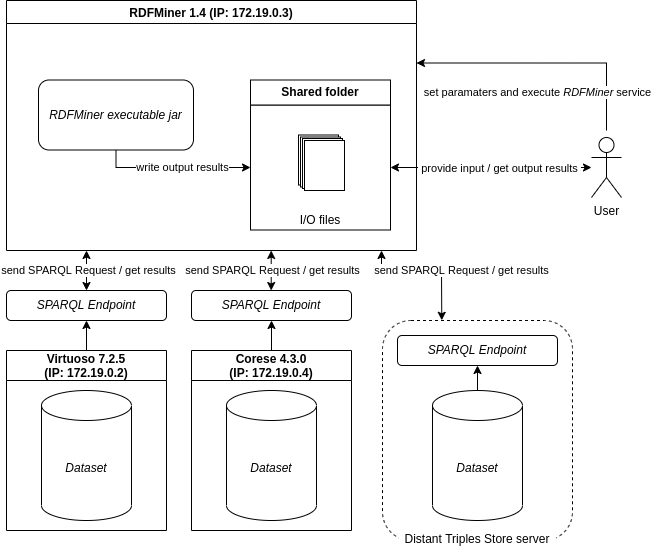

The diagram above was exported from draw.io. Its source (the exported page's mxGraphModel, read from the mxfile embedded in the PNG):
<mxGraphModel dx="782" dy="1183" grid="1" gridSize="10" guides="1" tooltips="1" connect="1" arrows="1" fold="1" page="1" pageScale="1" pageWidth="827" pageHeight="1169" math="0" shadow="0">
  <root>
    <mxCell id="0" />
    <mxCell id="1" parent="0" />
    <mxCell id="17Hf1MtKS4er8DdAh23x-2" value="RDFMiner 1.4 (IP: 172.19.0.3)" style="swimlane;fontStyle=1" parent="1" vertex="1">
      <mxGeometry x="115" y="200" width="410" height="250" as="geometry">
        <mxRectangle x="120" y="70" width="110" height="23" as="alternateBounds" />
      </mxGeometry>
    </mxCell>
    <mxCell id="17Hf1MtKS4er8DdAh23x-23" value="" style="rounded=0;whiteSpace=wrap;html=1;" parent="17Hf1MtKS4er8DdAh23x-2" vertex="1">
      <mxGeometry x="244" y="104.5" width="140" height="125" as="geometry" />
    </mxCell>
    <mxCell id="17Hf1MtKS4er8DdAh23x-24" value="&lt;b&gt;Shared folder&lt;br&gt;&lt;/b&gt;" style="rounded=0;whiteSpace=wrap;html=1;" parent="17Hf1MtKS4er8DdAh23x-2" vertex="1">
      <mxGeometry x="244" y="79.5" width="140" height="25" as="geometry" />
    </mxCell>
    <mxCell id="17Hf1MtKS4er8DdAh23x-25" value="" style="rounded=0;whiteSpace=wrap;html=1;" parent="17Hf1MtKS4er8DdAh23x-2" vertex="1">
      <mxGeometry x="292" y="134.5" width="40" height="50" as="geometry" />
    </mxCell>
    <mxCell id="17Hf1MtKS4er8DdAh23x-27" value="" style="rounded=0;whiteSpace=wrap;html=1;" parent="17Hf1MtKS4er8DdAh23x-2" vertex="1">
      <mxGeometry x="294" y="136.5" width="40" height="50" as="geometry" />
    </mxCell>
    <mxCell id="17Hf1MtKS4er8DdAh23x-28" value="" style="rounded=0;whiteSpace=wrap;html=1;" parent="17Hf1MtKS4er8DdAh23x-2" vertex="1">
      <mxGeometry x="296" y="138" width="40" height="50" as="geometry" />
    </mxCell>
    <mxCell id="17Hf1MtKS4er8DdAh23x-30" value="" style="rounded=0;whiteSpace=wrap;html=1;" parent="17Hf1MtKS4er8DdAh23x-2" vertex="1">
      <mxGeometry x="298" y="140" width="40" height="50" as="geometry" />
    </mxCell>
    <mxCell id="17Hf1MtKS4er8DdAh23x-31" value="I/O files" style="text;html=1;strokeColor=none;fillColor=none;align=center;verticalAlign=middle;whiteSpace=wrap;rounded=0;" parent="17Hf1MtKS4er8DdAh23x-2" vertex="1">
      <mxGeometry x="244" y="209.5" width="140" height="20" as="geometry" />
    </mxCell>
    <mxCell id="SsKlmkBhyraMW4VO0gLZ-11" style="edgeStyle=orthogonalEdgeStyle;rounded=0;orthogonalLoop=1;jettySize=auto;html=1;entryX=0;entryY=0.5;entryDx=0;entryDy=0;" parent="17Hf1MtKS4er8DdAh23x-2" source="SsKlmkBhyraMW4VO0gLZ-2" target="17Hf1MtKS4er8DdAh23x-23" edge="1">
      <mxGeometry relative="1" as="geometry">
        <Array as="points">
          <mxPoint x="110" y="167" />
        </Array>
      </mxGeometry>
    </mxCell>
    <mxCell id="SsKlmkBhyraMW4VO0gLZ-12" value="write output results" style="edgeLabel;html=1;align=center;verticalAlign=middle;resizable=0;points=[];" parent="SsKlmkBhyraMW4VO0gLZ-11" connectable="0" vertex="1">
      <mxGeometry x="-0.0958" y="-2" relative="1" as="geometry">
        <mxPoint x="14" y="-3" as="offset" />
      </mxGeometry>
    </mxCell>
    <mxCell id="SsKlmkBhyraMW4VO0gLZ-2" value="&lt;i&gt;RDFMiner executable jar&lt;/i&gt;" style="rounded=1;whiteSpace=wrap;html=1;" parent="17Hf1MtKS4er8DdAh23x-2" vertex="1">
      <mxGeometry x="32" y="79.5" width="155" height="70" as="geometry" />
    </mxCell>
    <mxCell id="17Hf1MtKS4er8DdAh23x-16" style="edgeStyle=orthogonalEdgeStyle;rounded=0;orthogonalLoop=1;jettySize=auto;html=1;exitX=0.5;exitY=0;exitDx=0;exitDy=0;entryX=0.5;entryY=1;entryDx=0;entryDy=0;" parent="1" source="17Hf1MtKS4er8DdAh23x-4" target="17Hf1MtKS4er8DdAh23x-15" edge="1">
      <mxGeometry relative="1" as="geometry" />
    </mxCell>
    <mxCell id="17Hf1MtKS4er8DdAh23x-4" value="Virtuoso 7.2.5 &#10;(IP: 172.19.0.2)" style="swimlane;startSize=30;" parent="1" vertex="1">
      <mxGeometry x="115" y="550" width="160" height="180" as="geometry">
        <mxRectangle x="120" y="70" width="110" height="23" as="alternateBounds" />
      </mxGeometry>
    </mxCell>
    <mxCell id="17Hf1MtKS4er8DdAh23x-6" value="&lt;div&gt;&lt;i&gt;Dataset&lt;/i&gt;&lt;/div&gt;" style="shape=cylinder3;whiteSpace=wrap;html=1;boundedLbl=1;backgroundOutline=1;size=15;" parent="17Hf1MtKS4er8DdAh23x-4" vertex="1">
      <mxGeometry x="35" y="40" width="90" height="130" as="geometry" />
    </mxCell>
    <mxCell id="17Hf1MtKS4er8DdAh23x-15" value="&lt;i&gt;SPARQL Endpoint&lt;/i&gt;" style="rounded=1;whiteSpace=wrap;html=1;" parent="1" vertex="1">
      <mxGeometry x="115" y="490" width="160" height="30" as="geometry" />
    </mxCell>
    <mxCell id="SsKlmkBhyraMW4VO0gLZ-7" style="edgeStyle=orthogonalEdgeStyle;rounded=0;orthogonalLoop=1;jettySize=auto;html=1;entryX=1;entryY=0.25;entryDx=0;entryDy=0;" parent="1" edge="1">
      <mxGeometry relative="1" as="geometry">
        <mxPoint x="715" y="330" as="sourcePoint" />
        <mxPoint x="525" y="262.5" as="targetPoint" />
        <Array as="points">
          <mxPoint x="715" y="263" />
          <mxPoint x="525" y="263" />
        </Array>
      </mxGeometry>
    </mxCell>
    <mxCell id="SsKlmkBhyraMW4VO0gLZ-9" value="set paramaters and execute &lt;i&gt;RDFMiner &lt;/i&gt;service" style="edgeLabel;html=1;align=center;verticalAlign=middle;resizable=0;points=[];" parent="SsKlmkBhyraMW4VO0gLZ-7" connectable="0" vertex="1">
      <mxGeometry x="-0.2571" y="2" relative="1" as="geometry">
        <mxPoint x="-41" y="27" as="offset" />
      </mxGeometry>
    </mxCell>
    <mxCell id="17Hf1MtKS4er8DdAh23x-33" value="User" style="shape=umlActor;verticalLabelPosition=bottom;verticalAlign=top;html=1;outlineConnect=0;" parent="1" vertex="1">
      <mxGeometry x="700" y="337" width="30" height="60" as="geometry" />
    </mxCell>
    <mxCell id="SsKlmkBhyraMW4VO0gLZ-5" value="" style="endArrow=classic;startArrow=classic;html=1;rounded=0;exitX=1;exitY=0.5;exitDx=0;exitDy=0;" parent="1" source="17Hf1MtKS4er8DdAh23x-23" target="17Hf1MtKS4er8DdAh23x-33" edge="1">
      <mxGeometry width="50" height="50" relative="1" as="geometry">
        <mxPoint x="590" y="460" as="sourcePoint" />
        <mxPoint x="640" y="410" as="targetPoint" />
      </mxGeometry>
    </mxCell>
    <mxCell id="SsKlmkBhyraMW4VO0gLZ-6" value="&amp;nbsp;provide input / get output results&amp;nbsp;" style="edgeLabel;html=1;align=center;verticalAlign=middle;resizable=0;points=[];" parent="SsKlmkBhyraMW4VO0gLZ-5" connectable="0" vertex="1">
      <mxGeometry x="-0.2653" relative="1" as="geometry">
        <mxPoint x="34" as="offset" />
      </mxGeometry>
    </mxCell>
    <mxCell id="SsKlmkBhyraMW4VO0gLZ-14" style="edgeStyle=orthogonalEdgeStyle;rounded=0;orthogonalLoop=1;jettySize=auto;html=1;exitX=0.5;exitY=0;exitDx=0;exitDy=0;entryX=0.5;entryY=1;entryDx=0;entryDy=0;" parent="1" source="SsKlmkBhyraMW4VO0gLZ-15" target="SsKlmkBhyraMW4VO0gLZ-17" edge="1">
      <mxGeometry relative="1" as="geometry" />
    </mxCell>
    <mxCell id="SsKlmkBhyraMW4VO0gLZ-15" value="Corese 4.3.0&#10;(IP: 172.19.0.4)" style="swimlane;startSize=30;" parent="1" vertex="1">
      <mxGeometry x="300" y="550" width="160" height="180" as="geometry">
        <mxRectangle x="120" y="70" width="110" height="23" as="alternateBounds" />
      </mxGeometry>
    </mxCell>
    <mxCell id="SsKlmkBhyraMW4VO0gLZ-16" value="&lt;div&gt;&lt;i&gt;Dataset&lt;/i&gt;&lt;/div&gt;" style="shape=cylinder3;whiteSpace=wrap;html=1;boundedLbl=1;backgroundOutline=1;size=15;" parent="SsKlmkBhyraMW4VO0gLZ-15" vertex="1">
      <mxGeometry x="35" y="40" width="90" height="130" as="geometry" />
    </mxCell>
    <mxCell id="SsKlmkBhyraMW4VO0gLZ-26" value="" style="rounded=1;whiteSpace=wrap;html=1;fillColor=none;dashed=1;" parent="SsKlmkBhyraMW4VO0gLZ-15" vertex="1">
      <mxGeometry x="191" y="-30" width="190" height="220" as="geometry" />
    </mxCell>
    <mxCell id="SsKlmkBhyraMW4VO0gLZ-25" value="&lt;i&gt;SPARQL Endpoint&lt;/i&gt;" style="rounded=1;whiteSpace=wrap;html=1;" parent="SsKlmkBhyraMW4VO0gLZ-15" vertex="1">
      <mxGeometry x="206" y="-15" width="160" height="30" as="geometry" />
    </mxCell>
    <mxCell id="SsKlmkBhyraMW4VO0gLZ-27" value="&lt;div&gt;&lt;i&gt;Dataset&lt;/i&gt;&lt;/div&gt;" style="shape=cylinder3;whiteSpace=wrap;html=1;boundedLbl=1;backgroundOutline=1;size=15;" parent="SsKlmkBhyraMW4VO0gLZ-15" vertex="1">
      <mxGeometry x="241" y="40" width="90" height="130" as="geometry" />
    </mxCell>
    <mxCell id="17Hf1MtKS4er8DdAh23x-18" style="edgeStyle=orthogonalEdgeStyle;rounded=0;orthogonalLoop=1;jettySize=auto;html=1;exitX=0.5;exitY=0;exitDx=0;exitDy=0;exitPerimeter=0;entryX=0.5;entryY=1;entryDx=0;entryDy=0;" parent="SsKlmkBhyraMW4VO0gLZ-15" source="SsKlmkBhyraMW4VO0gLZ-27" target="SsKlmkBhyraMW4VO0gLZ-25" edge="1">
      <mxGeometry relative="1" as="geometry">
        <mxPoint x="321" y="10" as="sourcePoint" />
        <mxPoint x="296" y="10" as="targetPoint" />
        <Array as="points" />
      </mxGeometry>
    </mxCell>
    <mxCell id="SsKlmkBhyraMW4VO0gLZ-29" value="&lt;span style=&quot;&quot;&gt;Distant Triples Store server&lt;/span&gt;" style="rounded=1;whiteSpace=wrap;html=1;fillColor=default;dashed=1;dashPattern=1 4;strokeWidth=0;shadow=0;strokeColor=none;" parent="SsKlmkBhyraMW4VO0gLZ-15" vertex="1">
      <mxGeometry x="207.25" y="181" width="157.5" height="15" as="geometry" />
    </mxCell>
    <mxCell id="SsKlmkBhyraMW4VO0gLZ-17" value="&lt;i&gt;SPARQL Endpoint&lt;/i&gt;" style="rounded=1;whiteSpace=wrap;html=1;" parent="1" vertex="1">
      <mxGeometry x="300" y="490" width="160" height="30" as="geometry" />
    </mxCell>
    <mxCell id="SsKlmkBhyraMW4VO0gLZ-21" value="" style="endArrow=classic;startArrow=classic;html=1;rounded=0;exitX=0.5;exitY=0;exitDx=0;exitDy=0;" parent="1" source="17Hf1MtKS4er8DdAh23x-15" edge="1">
      <mxGeometry width="50" height="50" relative="1" as="geometry">
        <mxPoint x="310" y="540" as="sourcePoint" />
        <mxPoint x="195" y="450" as="targetPoint" />
      </mxGeometry>
    </mxCell>
    <mxCell id="SsKlmkBhyraMW4VO0gLZ-22" value="send SPARQL Request / get results" style="edgeLabel;html=1;align=center;verticalAlign=middle;resizable=0;points=[];" parent="SsKlmkBhyraMW4VO0gLZ-21" connectable="0" vertex="1">
      <mxGeometry x="-0.1462" y="1" relative="1" as="geometry">
        <mxPoint x="2" y="-4" as="offset" />
      </mxGeometry>
    </mxCell>
    <mxCell id="SsKlmkBhyraMW4VO0gLZ-23" value="" style="endArrow=classic;startArrow=classic;html=1;rounded=0;exitX=0.5;exitY=0;exitDx=0;exitDy=0;" parent="1" edge="1">
      <mxGeometry width="50" height="50" relative="1" as="geometry">
        <mxPoint x="379.71000000000004" y="490" as="sourcePoint" />
        <mxPoint x="379.71000000000004" y="450" as="targetPoint" />
      </mxGeometry>
    </mxCell>
    <mxCell id="SsKlmkBhyraMW4VO0gLZ-24" value="send SPARQL Request / get results" style="edgeLabel;html=1;align=center;verticalAlign=middle;resizable=0;points=[];" parent="SsKlmkBhyraMW4VO0gLZ-23" connectable="0" vertex="1">
      <mxGeometry x="-0.1462" y="1" relative="1" as="geometry">
        <mxPoint x="2" y="-4" as="offset" />
      </mxGeometry>
    </mxCell>
    <mxCell id="SsKlmkBhyraMW4VO0gLZ-32" value="" style="endArrow=classic;startArrow=classic;html=1;rounded=0;exitX=0.312;exitY=-0.001;exitDx=0;exitDy=0;exitPerimeter=0;" parent="1" source="SsKlmkBhyraMW4VO0gLZ-26" edge="1">
      <mxGeometry width="50" height="50" relative="1" as="geometry">
        <mxPoint x="538.5" y="520" as="sourcePoint" />
        <mxPoint x="490" y="450" as="targetPoint" />
        <Array as="points">
          <mxPoint x="550" y="470" />
          <mxPoint x="490" y="470" />
        </Array>
      </mxGeometry>
    </mxCell>
    <mxCell id="SsKlmkBhyraMW4VO0gLZ-33" value="&lt;span style=&quot;color: rgba(0, 0, 0, 0); font-family: monospace; font-size: 0px; text-align: start; background-color: rgb(248, 249, 250);&quot;&gt;%3CmxGraphModel%3E%3Croot%3E%3CmxCell%20id%3D%220%22%2F%3E%3CmxCell%20id%3D%221%22%20parent%3D%220%22%2F%3E%3CmxCell%20id%3D%222%22%20value%3D%22%22%20style%3D%22endArrow%3Dclassic%3BstartArrow%3Dclassic%3Bhtml%3D1%3Brounded%3D0%3BexitX%3D0.5%3BexitY%3D0%3BexitDx%3D0%3BexitDy%3D0%3B%22%20edge%3D%221%22%20parent%3D%221%22%3E%3CmxGeometry%20width%3D%2250%22%20height%3D%2250%22%20relative%3D%221%22%20as%3D%22geometry%22%3E%3CmxPoint%20x%3D%22379.71000000000026%22%20y%3D%22490%22%20as%3D%22sourcePoint%22%2F%3E%3CmxPoint%20x%3D%22379.71000000000026%22%20y%3D%22450%22%20as%3D%22targetPoint%22%2F%3E%3C%2FmxGeometry%3E%3C%2FmxCell%3E%3CmxCell%20id%3D%223%22%20value%3D%22send%20SPARQL%20Request%20%2F%20get%20results%22%20style%3D%22edgeLabel%3Bhtml%3D1%3Balign%3Dcenter%3BverticalAlign%3Dmiddle%3Bresizable%3D0%3Bpoints%3D%5B%5D%3B%22%20vertex%3D%221%22%20connectable%3D%220%22%20parent%3D%222%22%3E%3CmxGeometry%20x%3D%22-0.1462%22%20y%3D%221%22%20relative%3D%221%22%20as%3D%22geometry%22%3E%3CmxPoint%20x%3D%222%22%20y%3D%22-4%22%20as%3D%22offset%22%2F%3E%3C%2FmxGeometry%3E%3C%2FmxCell%3E%3C%2Froot%3E%3C%2FmxGraphModel%3E&lt;/span&gt;&lt;span style=&quot;color: rgba(0, 0, 0, 0); font-family: monospace; font-size: 0px; text-align: start; background-color: rgb(248, 249, 250);&quot;&gt;%3CmxGraphModel%3E%3Croot%3E%3CmxCell%20id%3D%220%22%2F%3E%3CmxCell%20id%3D%221%22%20parent%3D%220%22%2F%3E%3CmxCell%20id%3D%222%22%20value%3D%22%22%20style%3D%22endArrow%3Dclassic%3BstartArrow%3Dclassic%3Bhtml%3D1%3Brounded%3D0%3BexitX%3D0.5%3BexitY%3D0%3BexitDx%3D0%3BexitDy%3D0%3B%22%20edge%3D%221%22%20parent%3D%221%22%3E%3CmxGeometry%20width%3D%2250%22%20height%3D%2250%22%20relative%3D%221%22%20as%3D%22geometry%22%3E%3CmxPoint%20x%3D%22379.71000000000026%22%20y%3D%22490%22%20as%3D%22sourcePoint%22%2F%3E%3CmxPoint%20x%3D%22379.71000000000026%22%20y%3D%22450%22%20as%3D%22targetPoint%22%2F%3E%3C%2FmxGeometry%3E%3C%2FmxCell%3E%3CmxCell%20id%3D%223%22%20value%3D%22send%20SPARQL%20Request%20%2F%20get%20results%22%20style%3D%22edgeLabel%3Bhtml%3D1%3Balign%3Dcenter%3BverticalAlign%3Dmiddle%3Bresizable%3D0%3Bpoints%3D%5B%5D%3B%22%20vertex%3D%221%22%20connectable%3D%220%22%20parent%3D%222%22%3E%3CmxGeometry%20x%3D%22-0.1462%22%20y%3D%221%22%20relative%3D%221%22%20as%3D%22geometry%22%3E%3CmxPoint%20x%3D%222%22%20y%3D%22-4%22%20as%3D%22offset%22%2F%3E%3C%2FmxGeometry%3E%3C%2FmxCell%3E%3C%2Froot%3E%3C%2FmxGraphModel%3E&lt;/span&gt;" style="edgeLabel;html=1;align=center;verticalAlign=middle;resizable=0;points=[];" parent="SsKlmkBhyraMW4VO0gLZ-32" connectable="0" vertex="1">
      <mxGeometry x="-0.0644" y="-1" relative="1" as="geometry">
        <mxPoint as="offset" />
      </mxGeometry>
    </mxCell>
    <mxCell id="SsKlmkBhyraMW4VO0gLZ-34" value="&lt;span style=&quot;color: rgba(0, 0, 0, 0); font-family: monospace; font-size: 0px; text-align: start; background-color: rgb(248, 249, 250);&quot;&gt;%3CmxGraphModel%3E%3Croot%3E%3CmxCell%20id%3D%220%22%2F%3E%3CmxCell%20id%3D%221%22%20parent%3D%220%22%2F%3E%3CmxCell%20id%3D%222%22%20value%3D%22%22%20style%3D%22endArrow%3Dclassic%3BstartArrow%3Dclassic%3Bhtml%3D1%3Brounded%3D0%3BexitX%3D0.5%3BexitY%3D0%3BexitDx%3D0%3BexitDy%3D0%3B%22%20edge%3D%221%22%20parent%3D%221%22%3E%3CmxGeometry%20width%3D%2250%22%20height%3D%2250%22%20relative%3D%221%22%20as%3D%22geometry%22%3E%3CmxPoint%20x%3D%22379.71000000000026%22%20y%3D%22490%22%20as%3D%22sourcePoint%22%2F%3E%3CmxPoint%20x%3D%22379.71000000000026%22%20y%3D%22450%22%20as%3D%22targetPoint%22%2F%3E%3C%2FmxGeometry%3E%3C%2FmxCell%3E%3CmxCell%20id%3D%223%22%20value%3D%22send%20SPARQL%20Request%20%2F%20get%20results%22%20style%3D%22edgeLabel%3Bhtml%3D1%3Balign%3Dcenter%3BverticalAlign%3Dmiddle%3Bresizable%3D0%3Bpoints%3D%5B%5D%3B%22%20vertex%3D%221%22%20connectable%3D%220%22%20parent%3D%222%22%3E%3CmxGeometry%20x%3D%22-0.1462%22%20y%3D%221%22%20relative%3D%221%22%20as%3D%22geometry%22%3E%3CmxPoint%20x%3D%222%22%20y%3D%22-4%22%20as%3D%22offset%22%2F%3E%3C%2FmxGeometry%3E%3C%2FmxCell%3E%3C%2Froot%3E%3C%2FmxGraphModel%3E&lt;/span&gt;" style="edgeLabel;html=1;align=center;verticalAlign=middle;resizable=0;points=[];" parent="SsKlmkBhyraMW4VO0gLZ-32" connectable="0" vertex="1">
      <mxGeometry x="-0.1038" relative="1" as="geometry">
        <mxPoint as="offset" />
      </mxGeometry>
    </mxCell>
    <mxCell id="SsKlmkBhyraMW4VO0gLZ-35" value="&lt;span style=&quot;color: rgba(0, 0, 0, 0); font-family: monospace; font-size: 0px; text-align: start; background-color: rgb(248, 249, 250);&quot;&gt;%3CmxGraphModel%3E%3Croot%3E%3CmxCell%20id%3D%220%22%2F%3E%3CmxCell%20id%3D%221%22%20parent%3D%220%22%2F%3E%3CmxCell%20id%3D%222%22%20value%3D%22%22%20style%3D%22endArrow%3Dclassic%3BstartArrow%3Dclassic%3Bhtml%3D1%3Brounded%3D0%3BexitX%3D0.5%3BexitY%3D0%3BexitDx%3D0%3BexitDy%3D0%3B%22%20edge%3D%221%22%20parent%3D%221%22%3E%3CmxGeometry%20width%3D%2250%22%20height%3D%2250%22%20relative%3D%221%22%20as%3D%22geometry%22%3E%3CmxPoint%20x%3D%22379.71000000000026%22%20y%3D%22490%22%20as%3D%22sourcePoint%22%2F%3E%3CmxPoint%20x%3D%22379.71000000000026%22%20y%3D%22450%22%20as%3D%22targetPoint%22%2F%3E%3C%2FmxGeometry%3E%3C%2FmxCell%3E%3CmxCell%20id%3D%223%22%20value%3D%22send%20SPARQL%20Request%20%2F%20get%20results%22%20style%3D%22edgeLabel%3Bhtml%3D1%3Balign%3Dcenter%3BverticalAlign%3Dmiddle%3Bresizable%3D0%3Bpoints%3D%5B%5D%3B%22%20vertex%3D%221%22%20connectable%3D%220%22%20parent%3D%222%22%3E%3CmxGeometry%20x%3D%22-0.1462%22%20y%3D%221%22%20relative%3D%221%22%20as%3D%22geometry%22%3E%3CmxPoint%20x%3D%222%22%20y%3D%22-4%22%20as%3D%22offset%22%2F%3E%3C%2FmxGeometry%3E%3C%2FmxCell%3E%3C%2Froot%3E%3C%2FmxGraphModel%3Euéehuazdyuahu&lt;/span&gt;" style="edgeLabel;html=1;align=center;verticalAlign=middle;resizable=0;points=[];" parent="SsKlmkBhyraMW4VO0gLZ-32" connectable="0" vertex="1">
      <mxGeometry x="-0.1182" y="-1" relative="1" as="geometry">
        <mxPoint as="offset" />
      </mxGeometry>
    </mxCell>
    <mxCell id="SsKlmkBhyraMW4VO0gLZ-36" value="&lt;span style=&quot;color: rgba(0, 0, 0, 0); font-family: monospace; font-size: 0px; text-align: start; background-color: rgb(248, 249, 250);&quot;&gt;%3CmxGraphModel%3E%3Croot%3E%3CmxCell%20id%3D%220%22%2F%3E%3CmxCell%20id%3D%221%22%20parent%3D%220%22%2F%3E%3CmxCell%20id%3D%222%22%20value%3D%22%22%20style%3D%22endArrow%3Dclassic%3BstartArrow%3Dclassic%3Bhtml%3D1%3Brounded%3D0%3BexitX%3D0.5%3BexitY%3D0%3BexitDx%3D0%3BexitDy%3D0%3B%22%20edge%3D%221%22%20parent%3D%221%22%3E%3CmxGeometry%20width%3D%2250%22%20height%3D%2250%22%20relative%3D%221%22%20as%3D%22geometry%22%3E%3CmxPoint%20x%3D%22379.71000000000026%22%20y%3D%22490%22%20as%3D%22sourcePoint%22%2F%3E%3CmxPoint%20x%3D%22379.71000000000026%22%20y%3D%22450%22%20as%3D%22targetPoint%22%2F%3E%3C%2FmxGeometry%3E%3C%2FmxCell%3E%3CmxCell%20id%3D%223%22%20value%3D%22send%20SPARQL%20Request%20%2F%20get%20results%22%20style%3D%22edgeLabel%3Bhtml%3D1%3Balign%3Dcenter%3BverticalAlign%3Dmiddle%3Bresizable%3D0%3Bpoints%3D%5B%5D%3B%22%20vertex%3D%221%22%20connectable%3D%220%22%20parent%3D%222%22%3E%3CmxGeometry%20x%3D%22-0.1462%22%20y%3D%221%22%20relative%3D%221%22%20as%3D%22geometry%22%3E%3CmxPoint%20x%3D%222%22%20y%3D%22-4%22%20as%3D%22offset%22%2F%3E%3C%2FmxGeometry%3E%3C%2FmxCell%3E%3C%2Froot%3E%3C%2FmxGraphModel%3E&lt;/span&gt;&lt;span style=&quot;color: rgba(0, 0, 0, 0); font-family: monospace; font-size: 0px; text-align: start; background-color: rgb(248, 249, 250);&quot;&gt;%3CmxGraphModel%3E%3Croot%3E%3CmxCell%20id%3D%220%22%2F%3E%3CmxCell%20id%3D%221%22%20parent%3D%220%22%2F%3E%3CmxCell%20id%3D%222%22%20value%3D%22%22%20style%3D%22endArrow%3Dclassic%3BstartArrow%3Dclassic%3Bhtml%3D1%3Brounded%3D0%3BexitX%3D0.5%3BexitY%3D0%3BexitDx%3D0%3BexitDy%3D0%3B%22%20edge%3D%221%22%20parent%3D%221%22%3E%3CmxGeometry%20width%3D%2250%22%20height%3D%2250%22%20relative%3D%221%22%20as%3D%22geometry%22%3E%3CmxPoint%20x%3D%22379.71000000000026%22%20y%3D%22490%22%20as%3D%22sourcePoint%22%2F%3E%3CmxPoint%20x%3D%22379.71000000000026%22%20y%3D%22450%22%20as%3D%22targetPoint%22%2F%3E%3C%2FmxGeometry%3E%3C%2FmxCell%3E%3CmxCell%20id%3D%223%22%20value%3D%22send%20SPARQL%20Request%20%2F%20get%20results%22%20style%3D%22edgeLabel%3Bhtml%3D1%3Balign%3Dcenter%3BverticalAlign%3Dmiddle%3Bresizable%3D0%3Bpoints%3D%5B%5D%3B%22%20vertex%3D%221%22%20connectable%3D%220%22%20parent%3D%222%22%3E%3CmxGeometry%20x%3D%22-0.1462%22%20y%3D%221%22%20relative%3D%221%22%20as%3D%22geometry%22%3E%3CmxPoint%20x%3D%222%22%20y%3D%22-4%22%20as%3D%22offset%22%2F%3E%3C%2FmxGeometry%3E%3C%2FmxCell%3E%3C%2Froot%3E%3C%2FmxGraphModel%3E&lt;/span&gt;" style="edgeLabel;html=1;align=center;verticalAlign=middle;resizable=0;points=[];" parent="SsKlmkBhyraMW4VO0gLZ-32" connectable="0" vertex="1">
      <mxGeometry x="-0.0357" y="1" relative="1" as="geometry">
        <mxPoint as="offset" />
      </mxGeometry>
    </mxCell>
    <mxCell id="SsKlmkBhyraMW4VO0gLZ-37" value="send SPARQL Request / get results" style="edgeLabel;html=1;align=center;verticalAlign=middle;resizable=0;points=[];" parent="SsKlmkBhyraMW4VO0gLZ-32" connectable="0" vertex="1">
      <mxGeometry x="-0.154" relative="1" as="geometry">
        <mxPoint x="25" y="-1" as="offset" />
      </mxGeometry>
    </mxCell>
  </root>
</mxGraphModel>